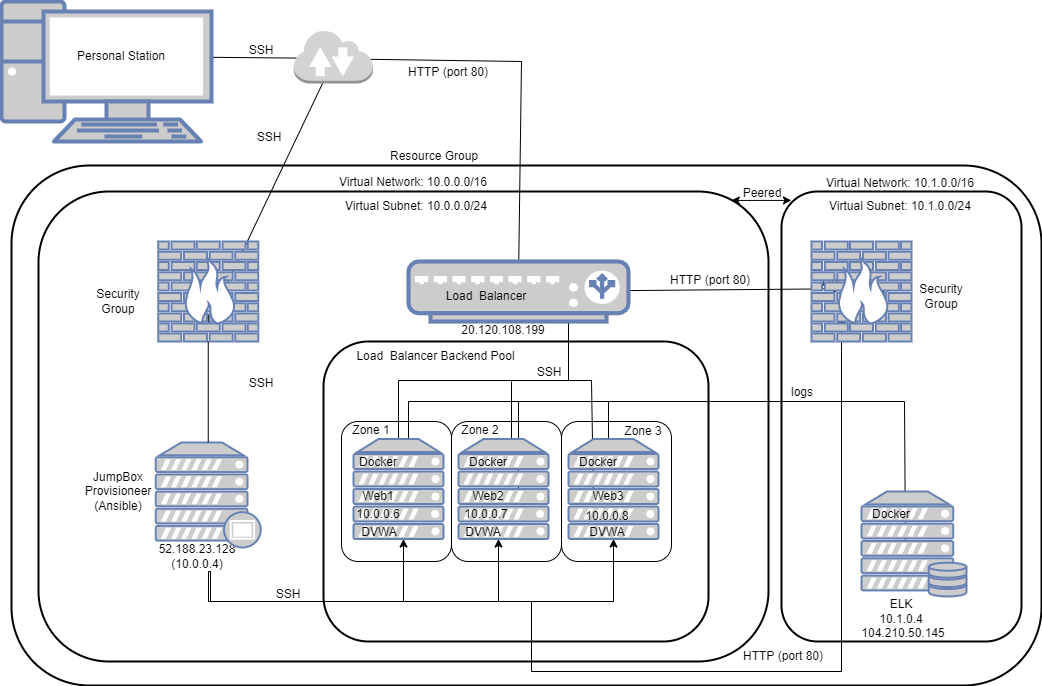

The diagram above was exported from draw.io. Its source (the exported page's mxGraphModel, read from the mxfile embedded in the PNG):
<mxGraphModel dx="1422" dy="754" grid="1" gridSize="10" guides="1" tooltips="1" connect="1" arrows="1" fold="1" page="1" pageScale="1" pageWidth="1100" pageHeight="850" background="none" math="0" shadow="0">
  <root>
    <mxCell id="0" />
    <mxCell id="1" parent="0" />
    <mxCell id="oT1bbUklW-VRg65L_McR-59" value="52.188.23.128&lt;br&gt;(10.0.0.4)" style="rounded=0;whiteSpace=wrap;html=1;fillColor=none;strokeColor=none;" parent="1" vertex="1">
      <mxGeometry x="161" y="549.5" width="150" height="30" as="geometry" />
    </mxCell>
    <mxCell id="fjIoaGA2CQTDf21dJ3Mb-4" value="" style="endArrow=classic;startArrow=classic;html=1;rounded=0;exitX=0.5;exitY=1;exitDx=0;exitDy=0;exitPerimeter=0;" parent="1" edge="1">
      <mxGeometry width="50" height="50" relative="1" as="geometry">
        <mxPoint x="246.75" y="332" as="sourcePoint" />
        <mxPoint x="365.7871024734982" y="82" as="targetPoint" />
      </mxGeometry>
    </mxCell>
    <mxCell id="fjIoaGA2CQTDf21dJ3Mb-58" value="SSH" style="rounded=0;whiteSpace=wrap;html=1;fillColor=none;strokeColor=none;direction=south;" parent="1" vertex="1">
      <mxGeometry x="351.5" y="34" width="60" height="66" as="geometry" />
    </mxCell>
    <mxCell id="fjIoaGA2CQTDf21dJ3Mb-6" value="" style="endArrow=classic;startArrow=classic;html=1;rounded=0;" parent="1" source="oT1bbUklW-VRg65L_McR-2" target="fjIoaGA2CQTDf21dJ3Mb-58" edge="1">
      <mxGeometry width="50" height="50" relative="1" as="geometry">
        <mxPoint x="560" y="320" as="sourcePoint" />
        <mxPoint x="610" y="270" as="targetPoint" />
      </mxGeometry>
    </mxCell>
    <mxCell id="fjIoaGA2CQTDf21dJ3Mb-40" value="" style="endArrow=classic;startArrow=classic;html=1;rounded=0;entryX=0.713;entryY=0.067;entryDx=0;entryDy=0;entryPerimeter=0;exitX=0.5;exitY=1;exitDx=0;exitDy=0;" parent="1" source="fjIoaGA2CQTDf21dJ3Mb-58" target="oT1bbUklW-VRg65L_McR-16" edge="1">
      <mxGeometry width="50" height="50" relative="1" as="geometry">
        <mxPoint x="432" y="105" as="sourcePoint" />
        <mxPoint x="482" y="55" as="targetPoint" />
        <Array as="points">
          <mxPoint x="560" y="70" />
        </Array>
      </mxGeometry>
    </mxCell>
    <mxCell id="fjIoaGA2CQTDf21dJ3Mb-57" value="Docker" style="rounded=0;whiteSpace=wrap;html=1;fillColor=none;strokeColor=none;direction=south;" parent="1" vertex="1">
      <mxGeometry x="880" y="264" width="60" height="66" as="geometry" />
    </mxCell>
    <mxCell id="oT1bbUklW-VRg65L_McR-9" value="" style="rounded=1;whiteSpace=wrap;html=1;fillColor=none;strokeWidth=2;" parent="1" vertex="1">
      <mxGeometry x="50" y="174" width="1030" height="520" as="geometry" />
    </mxCell>
    <mxCell id="oT1bbUklW-VRg65L_McR-5" value="&lt;span style=&quot;color: rgba(0 , 0 , 0 , 0) ; font-family: monospace ; font-size: 0px&quot;&gt;%3CmxGraphModel%3E%3Croot%3E%3CmxCell%20id%3D%220%22%2F%3E%3CmxCell%20id%3D%221%22%20parent%3D%220%22%2F%3E%3CmxCell%20id%3D%222%22%20value%3D%22Test%20Run%20Load%26amp%3Bnbsp%3B%20Balancer%22%20style%3D%22rounded%3D0%3BwhiteSpace%3Dwrap%3Bhtml%3D1%3BfillColor%3Dnone%3BstrokeColor%3Dnone%3B%22%20vertex%3D%221%22%20parent%3D%221%22%3E%3CmxGeometry%20x%3D%22680%22%20y%3D%22360%22%20width%3D%22150%22%20height%3D%2230%22%20as%3D%22geometry%22%2F%3E%3C%2FmxCell%3E%3C%2Froot%3E%3C%2FmxGraphModel%3E&lt;/span&gt;" style="rounded=1;whiteSpace=wrap;html=1;fillColor=none;strokeWidth=2;" parent="1" vertex="1">
      <mxGeometry x="77" y="200" width="730" height="470" as="geometry" />
    </mxCell>
    <mxCell id="fjIoaGA2CQTDf21dJ3Mb-46" value="" style="endArrow=classic;html=1;rounded=0;" parent="1" source="oT1bbUklW-VRg65L_McR-14" target="fjIoaGA2CQTDf21dJ3Mb-57" edge="1">
      <mxGeometry width="50" height="50" relative="1" as="geometry">
        <mxPoint x="520" y="420" as="sourcePoint" />
        <mxPoint x="570" y="370" as="targetPoint" />
      </mxGeometry>
    </mxCell>
    <mxCell id="oT1bbUklW-VRg65L_McR-63" value="" style="edgeStyle=orthogonalEdgeStyle;rounded=0;orthogonalLoop=1;jettySize=auto;html=1;entryX=1;entryY=0.5;entryDx=0;entryDy=0;" parent="1" source="oT1bbUklW-VRg65L_McR-49" target="oT1bbUklW-VRg65L_McR-16" edge="1">
      <mxGeometry relative="1" as="geometry">
        <Array as="points">
          <mxPoint x="437" y="389" />
          <mxPoint x="607" y="389" />
          <mxPoint x="607" y="305" />
        </Array>
      </mxGeometry>
    </mxCell>
    <mxCell id="fjIoaGA2CQTDf21dJ3Mb-22" value="" style="edgeStyle=orthogonalEdgeStyle;rounded=0;orthogonalLoop=1;jettySize=auto;html=1;entryX=1.106;entryY=0.267;entryDx=0;entryDy=0;entryPerimeter=0;" parent="1" target="fjIoaGA2CQTDf21dJ3Mb-34" edge="1">
      <mxGeometry relative="1" as="geometry">
        <Array as="points">
          <mxPoint x="647" y="410" />
          <mxPoint x="943" y="410" />
        </Array>
        <mxPoint x="647" y="457.5" as="sourcePoint" />
        <mxPoint x="647" y="340" as="targetPoint" />
      </mxGeometry>
    </mxCell>
    <mxCell id="fjIoaGA2CQTDf21dJ3Mb-51" value="" style="endArrow=classic;html=1;rounded=0;" parent="1" target="fjIoaGA2CQTDf21dJ3Mb-54" edge="1">
      <mxGeometry width="50" height="50" relative="1" as="geometry">
        <mxPoint x="570" y="610" as="sourcePoint" />
        <mxPoint x="880" y="350" as="targetPoint" />
        <Array as="points">
          <mxPoint x="570" y="680" />
          <mxPoint x="880" y="680" />
          <mxPoint x="880" y="360" />
        </Array>
      </mxGeometry>
    </mxCell>
    <mxCell id="fjIoaGA2CQTDf21dJ3Mb-54" value="Docker" style="rounded=0;whiteSpace=wrap;html=1;fillColor=none;strokeColor=none;direction=south;" parent="1" vertex="1">
      <mxGeometry x="850" y="258" width="60" height="66" as="geometry" />
    </mxCell>
    <mxCell id="fjIoaGA2CQTDf21dJ3Mb-29" value="" style="endArrow=none;html=1;rounded=0;entryX=0;entryY=0;entryDx=0;entryDy=0;" parent="1" edge="1">
      <mxGeometry width="50" height="50" relative="1" as="geometry">
        <mxPoint x="447" y="451" as="sourcePoint" />
        <mxPoint x="719" y="410" as="targetPoint" />
        <Array as="points">
          <mxPoint x="447" y="410" />
        </Array>
      </mxGeometry>
    </mxCell>
    <mxCell id="fjIoaGA2CQTDf21dJ3Mb-28" value="" style="endArrow=none;html=1;rounded=0;entryX=0;entryY=0.25;entryDx=0;entryDy=0;exitX=1;exitY=0;exitDx=0;exitDy=0;" parent="1" edge="1">
      <mxGeometry width="50" height="50" relative="1" as="geometry">
        <mxPoint x="557" y="507" as="sourcePoint" />
        <mxPoint x="697" y="410" as="targetPoint" />
        <Array as="points">
          <mxPoint x="557" y="410" />
        </Array>
      </mxGeometry>
    </mxCell>
    <mxCell id="fjIoaGA2CQTDf21dJ3Mb-24" value="" style="endArrow=none;html=1;rounded=0;exitX=1.152;exitY=0.583;exitDx=0;exitDy=0;exitPerimeter=0;" parent="1" edge="1">
      <mxGeometry width="50" height="50" relative="1" as="geometry">
        <mxPoint x="632.02" y="513.0320000000002" as="sourcePoint" />
        <mxPoint x="600" y="389" as="targetPoint" />
        <Array as="points">
          <mxPoint x="630" y="389" />
        </Array>
      </mxGeometry>
    </mxCell>
    <mxCell id="oT1bbUklW-VRg65L_McR-77" value="" style="rounded=1;whiteSpace=wrap;html=1;strokeColor=default;fillColor=none;strokeWidth=2;" parent="1" vertex="1">
      <mxGeometry x="362" y="350" width="385" height="300" as="geometry" />
    </mxCell>
    <mxCell id="fjIoaGA2CQTDf21dJ3Mb-25" value="" style="endArrow=none;html=1;rounded=0;" parent="1" edge="1">
      <mxGeometry width="50" height="50" relative="1" as="geometry">
        <mxPoint x="550" y="470" as="sourcePoint" />
        <mxPoint x="550" y="390" as="targetPoint" />
      </mxGeometry>
    </mxCell>
    <mxCell id="oT1bbUklW-VRg65L_McR-88" value="10.0.0.8" style="rounded=0;whiteSpace=wrap;html=1;fillColor=none;strokeColor=none;direction=south;" parent="1" vertex="1">
      <mxGeometry x="617" y="490" width="60" height="66" as="geometry" />
    </mxCell>
    <mxCell id="fjIoaGA2CQTDf21dJ3Mb-10" value="" style="rounded=1;whiteSpace=wrap;html=1;fillColor=none;" parent="1" vertex="1">
      <mxGeometry x="600" y="430" width="110" height="140" as="geometry" />
    </mxCell>
    <mxCell id="fjIoaGA2CQTDf21dJ3Mb-14" value="Zone 3" style="rounded=0;whiteSpace=wrap;html=1;fillColor=none;strokeColor=none;direction=south;" parent="1" vertex="1">
      <mxGeometry x="652" y="407" width="60" height="66" as="geometry" />
    </mxCell>
    <mxCell id="fjIoaGA2CQTDf21dJ3Mb-8" value="" style="rounded=1;whiteSpace=wrap;html=1;fillColor=none;" parent="1" vertex="1">
      <mxGeometry x="380" y="430" width="110" height="140" as="geometry" />
    </mxCell>
    <mxCell id="oT1bbUklW-VRg65L_McR-1" value="" style="fontColor=#0066CC;verticalAlign=top;verticalLabelPosition=bottom;labelPosition=center;align=center;html=1;outlineConnect=0;fillColor=#CCCCCC;strokeColor=#6881B3;gradientColor=none;gradientDirection=north;strokeWidth=2;shape=mxgraph.networks.pc;" parent="1" vertex="1">
      <mxGeometry x="40" y="10" width="210" height="140" as="geometry" />
    </mxCell>
    <mxCell id="oT1bbUklW-VRg65L_McR-2" value="Personal Station" style="rounded=0;whiteSpace=wrap;html=1;fillColor=none;strokeColor=none;" parent="1" vertex="1">
      <mxGeometry x="80" y="30" width="160" height="70" as="geometry" />
    </mxCell>
    <mxCell id="oT1bbUklW-VRg65L_McR-3" value="" style="outlineConnect=0;dashed=0;verticalLabelPosition=bottom;verticalAlign=top;align=center;html=1;shape=mxgraph.aws3.internet_2;fillColor=#D2D3D3;gradientColor=none;fontFamily=Helvetica;fontSize=12;fontColor=rgb(0, 0, 0);strokeColor=rgb(0, 0, 0);" parent="1" vertex="1">
      <mxGeometry x="332" y="38" width="79.5" height="54" as="geometry" />
    </mxCell>
    <mxCell id="oT1bbUklW-VRg65L_McR-6" value="Virtual Network: 10.0.0.0/16" style="rounded=0;whiteSpace=wrap;html=1;fillColor=none;strokeColor=none;" parent="1" vertex="1">
      <mxGeometry x="317" y="176" width="270" height="30" as="geometry" />
    </mxCell>
    <mxCell id="oT1bbUklW-VRg65L_McR-10" value="Resource Group" style="rounded=0;whiteSpace=wrap;html=1;fillColor=none;strokeColor=none;" parent="1" vertex="1">
      <mxGeometry x="338" y="150" width="270" height="30" as="geometry" />
    </mxCell>
    <mxCell id="oT1bbUklW-VRg65L_McR-11" value="" style="fontColor=#0066CC;verticalAlign=top;verticalLabelPosition=bottom;labelPosition=center;align=center;html=1;outlineConnect=0;fillColor=#CCCCCC;strokeColor=#6881B3;gradientColor=none;gradientDirection=north;strokeWidth=2;shape=mxgraph.networks.firewall;" parent="1" vertex="1">
      <mxGeometry x="196.75" y="250" width="100" height="100" as="geometry" />
    </mxCell>
    <mxCell id="oT1bbUklW-VRg65L_McR-14" value="" style="fontColor=#0066CC;verticalAlign=top;verticalLabelPosition=bottom;labelPosition=center;align=center;html=1;outlineConnect=0;fillColor=#CCCCCC;strokeColor=#6881B3;gradientColor=none;gradientDirection=north;strokeWidth=2;shape=mxgraph.networks.load_balancer;" parent="1" vertex="1">
      <mxGeometry x="447" y="270" width="220" height="60" as="geometry" />
    </mxCell>
    <mxCell id="oT1bbUklW-VRg65L_McR-15" value="20.120.108.199" style="rounded=0;whiteSpace=wrap;html=1;fillColor=none;strokeColor=none;" parent="1" vertex="1">
      <mxGeometry x="467" y="324" width="150" height="30" as="geometry" />
    </mxCell>
    <mxCell id="oT1bbUklW-VRg65L_McR-16" value="Load&amp;nbsp; Balancer" style="rounded=0;whiteSpace=wrap;html=1;fillColor=none;strokeColor=none;" parent="1" vertex="1">
      <mxGeometry x="450" y="290" width="150" height="30" as="geometry" />
    </mxCell>
    <mxCell id="oT1bbUklW-VRg65L_McR-41" value="" style="edgeStyle=orthogonalEdgeStyle;rounded=0;orthogonalLoop=1;jettySize=auto;html=1;" parent="1" target="oT1bbUklW-VRg65L_McR-49" edge="1">
      <mxGeometry relative="1" as="geometry">
        <mxPoint x="247" y="590" as="sourcePoint" />
        <mxPoint x="442" y="560" as="targetPoint" />
        <Array as="points">
          <mxPoint x="247" y="610" />
          <mxPoint x="442" y="610" />
        </Array>
      </mxGeometry>
    </mxCell>
    <mxCell id="oT1bbUklW-VRg65L_McR-42" value="" style="edgeStyle=orthogonalEdgeStyle;rounded=0;orthogonalLoop=1;jettySize=auto;html=1;" parent="1" target="oT1bbUklW-VRg65L_McR-50" edge="1">
      <mxGeometry relative="1" as="geometry">
        <mxPoint x="249" y="580" as="sourcePoint" />
        <mxPoint x="537" y="525" as="targetPoint" />
        <Array as="points">
          <mxPoint x="247" y="610" />
          <mxPoint x="537" y="610" />
        </Array>
      </mxGeometry>
    </mxCell>
    <mxCell id="oT1bbUklW-VRg65L_McR-54" value="" style="edgeStyle=orthogonalEdgeStyle;rounded=0;orthogonalLoop=1;jettySize=auto;html=1;" parent="1" source="oT1bbUklW-VRg65L_McR-59" target="oT1bbUklW-VRg65L_McR-51" edge="1">
      <mxGeometry relative="1" as="geometry">
        <mxPoint x="249" y="590" as="sourcePoint" />
        <Array as="points">
          <mxPoint x="249" y="610" />
          <mxPoint x="652" y="610" />
        </Array>
      </mxGeometry>
    </mxCell>
    <mxCell id="oT1bbUklW-VRg65L_McR-49" value="" style="fontColor=#0066CC;verticalAlign=top;verticalLabelPosition=bottom;labelPosition=center;align=center;html=1;outlineConnect=0;fillColor=#CCCCCC;strokeColor=#6881B3;gradientColor=none;gradientDirection=north;strokeWidth=2;shape=mxgraph.networks.server;" parent="1" vertex="1">
      <mxGeometry x="392" y="447.5" width="90" height="100" as="geometry" />
    </mxCell>
    <mxCell id="oT1bbUklW-VRg65L_McR-50" value="" style="fontColor=#0066CC;verticalAlign=top;verticalLabelPosition=bottom;labelPosition=center;align=center;html=1;outlineConnect=0;fillColor=#CCCCCC;strokeColor=#6881B3;gradientColor=none;gradientDirection=north;strokeWidth=2;shape=mxgraph.networks.server;" parent="1" vertex="1">
      <mxGeometry x="497" y="447.5" width="90" height="100" as="geometry" />
    </mxCell>
    <mxCell id="oT1bbUklW-VRg65L_McR-51" value="" style="fontColor=#0066CC;verticalAlign=top;verticalLabelPosition=bottom;labelPosition=center;align=center;html=1;outlineConnect=0;fillColor=#CCCCCC;strokeColor=#6881B3;gradientColor=none;gradientDirection=north;strokeWidth=2;shape=mxgraph.networks.server;" parent="1" vertex="1">
      <mxGeometry x="607" y="447.5" width="90" height="100" as="geometry" />
    </mxCell>
    <mxCell id="oT1bbUklW-VRg65L_McR-57" value="Security Group" style="rounded=0;whiteSpace=wrap;html=1;fillColor=none;strokeColor=none;direction=south;" parent="1" vertex="1">
      <mxGeometry x="127" y="240" width="60" height="140" as="geometry" />
    </mxCell>
    <mxCell id="oT1bbUklW-VRg65L_McR-58" value="JumpBox&lt;br&gt;Provisioneer&lt;br&gt;(Ansible)" style="rounded=0;whiteSpace=wrap;html=1;fillColor=none;strokeColor=none;direction=south;" parent="1" vertex="1">
      <mxGeometry x="127" y="425" width="60" height="150" as="geometry" />
    </mxCell>
    <mxCell id="oT1bbUklW-VRg65L_McR-72" value="HTTP (port 80)" style="rounded=0;whiteSpace=wrap;html=1;fillColor=none;strokeColor=none;" parent="1" vertex="1">
      <mxGeometry x="411.5" y="66" width="150" height="30" as="geometry" />
    </mxCell>
    <mxCell id="oT1bbUklW-VRg65L_McR-75" value="SSH" style="rounded=0;whiteSpace=wrap;html=1;fillColor=none;strokeColor=none;direction=south;" parent="1" vertex="1">
      <mxGeometry x="270" y="359" width="60" height="66" as="geometry" />
    </mxCell>
    <mxCell id="oT1bbUklW-VRg65L_McR-76" value="SSH" style="rounded=0;whiteSpace=wrap;html=1;fillColor=none;strokeColor=none;direction=south;" parent="1" vertex="1">
      <mxGeometry x="296.75" y="570" width="60" height="66" as="geometry" />
    </mxCell>
    <mxCell id="oT1bbUklW-VRg65L_McR-78" value="Load&amp;nbsp; Balancer Backend Pool" style="rounded=0;whiteSpace=wrap;html=1;fillColor=none;strokeColor=none;" parent="1" vertex="1">
      <mxGeometry x="392" y="350" width="165" height="30" as="geometry" />
    </mxCell>
    <mxCell id="oT1bbUklW-VRg65L_McR-80" value="Web1" style="rounded=0;whiteSpace=wrap;html=1;fillColor=none;strokeColor=none;direction=south;" parent="1" vertex="1">
      <mxGeometry x="386.75" y="472" width="60" height="66" as="geometry" />
    </mxCell>
    <mxCell id="oT1bbUklW-VRg65L_McR-84" value="Web2" style="rounded=0;whiteSpace=wrap;html=1;fillColor=none;strokeColor=none;direction=south;" parent="1" vertex="1">
      <mxGeometry x="497" y="472" width="60" height="66" as="geometry" />
    </mxCell>
    <mxCell id="oT1bbUklW-VRg65L_McR-85" value="Web3" style="rounded=0;whiteSpace=wrap;html=1;fillColor=none;strokeColor=none;direction=south;" parent="1" vertex="1">
      <mxGeometry x="617" y="472" width="60" height="66" as="geometry" />
    </mxCell>
    <mxCell id="oT1bbUklW-VRg65L_McR-86" value="10.0.0.6" style="rounded=0;whiteSpace=wrap;html=1;fillColor=none;strokeColor=none;direction=south;" parent="1" vertex="1">
      <mxGeometry x="386.75" y="490" width="60" height="66" as="geometry" />
    </mxCell>
    <mxCell id="oT1bbUklW-VRg65L_McR-87" value="10.0.0.7" style="rounded=0;whiteSpace=wrap;html=1;fillColor=none;strokeColor=none;direction=south;" parent="1" vertex="1">
      <mxGeometry x="495" y="490" width="60" height="66" as="geometry" />
    </mxCell>
    <mxCell id="fjIoaGA2CQTDf21dJ3Mb-1" value="DVWA" style="rounded=0;whiteSpace=wrap;html=1;fillColor=none;strokeColor=none;direction=south;" parent="1" vertex="1">
      <mxGeometry x="388" y="508" width="60" height="66" as="geometry" />
    </mxCell>
    <mxCell id="fjIoaGA2CQTDf21dJ3Mb-2" value="DVWA" style="rounded=0;whiteSpace=wrap;html=1;fillColor=none;strokeColor=none;direction=south;" parent="1" vertex="1">
      <mxGeometry x="492" y="508" width="60" height="66" as="geometry" />
    </mxCell>
    <mxCell id="fjIoaGA2CQTDf21dJ3Mb-3" value="DVWA" style="rounded=0;whiteSpace=wrap;html=1;fillColor=none;strokeColor=none;direction=south;" parent="1" vertex="1">
      <mxGeometry x="616" y="508" width="60" height="66" as="geometry" />
    </mxCell>
    <mxCell id="fjIoaGA2CQTDf21dJ3Mb-9" value="" style="rounded=1;whiteSpace=wrap;html=1;fillColor=none;" parent="1" vertex="1">
      <mxGeometry x="490" y="430" width="110" height="140" as="geometry" />
    </mxCell>
    <mxCell id="fjIoaGA2CQTDf21dJ3Mb-11" value="Zone 1" style="rounded=0;whiteSpace=wrap;html=1;fillColor=none;strokeColor=none;direction=south;" parent="1" vertex="1">
      <mxGeometry x="380" y="406" width="60" height="66" as="geometry" />
    </mxCell>
    <mxCell id="fjIoaGA2CQTDf21dJ3Mb-12" value="Zone 2" style="rounded=0;whiteSpace=wrap;html=1;fillColor=none;strokeColor=none;direction=south;" parent="1" vertex="1">
      <mxGeometry x="489" y="406" width="60" height="66" as="geometry" />
    </mxCell>
    <mxCell id="fjIoaGA2CQTDf21dJ3Mb-17" value="Docker" style="rounded=0;whiteSpace=wrap;html=1;fillColor=none;strokeColor=none;direction=south;" parent="1" vertex="1">
      <mxGeometry x="387" y="438" width="60" height="66" as="geometry" />
    </mxCell>
    <mxCell id="fjIoaGA2CQTDf21dJ3Mb-18" value="Docker" style="rounded=0;whiteSpace=wrap;html=1;fillColor=none;strokeColor=none;direction=south;" parent="1" vertex="1">
      <mxGeometry x="497" y="438" width="60" height="66" as="geometry" />
    </mxCell>
    <mxCell id="fjIoaGA2CQTDf21dJ3Mb-19" value="Docker" style="rounded=0;whiteSpace=wrap;html=1;fillColor=none;strokeColor=none;direction=south;" parent="1" vertex="1">
      <mxGeometry x="607" y="438" width="60" height="66" as="geometry" />
    </mxCell>
    <mxCell id="fjIoaGA2CQTDf21dJ3Mb-20" value="" style="fontColor=#0066CC;verticalAlign=top;verticalLabelPosition=bottom;labelPosition=center;align=center;html=1;outlineConnect=0;fillColor=#CCCCCC;strokeColor=#6881B3;gradientColor=none;gradientDirection=north;strokeWidth=2;shape=mxgraph.networks.server_storage;" parent="1" vertex="1">
      <mxGeometry x="900" y="500" width="105" height="105" as="geometry" />
    </mxCell>
    <mxCell id="fjIoaGA2CQTDf21dJ3Mb-30" value="SSH" style="rounded=0;whiteSpace=wrap;html=1;fillColor=none;strokeColor=none;direction=south;" parent="1" vertex="1">
      <mxGeometry x="558" y="348" width="60" height="66" as="geometry" />
    </mxCell>
    <mxCell id="fjIoaGA2CQTDf21dJ3Mb-33" value="logs" style="rounded=0;whiteSpace=wrap;html=1;fillColor=none;strokeColor=none;direction=south;" parent="1" vertex="1">
      <mxGeometry x="811" y="368" width="60" height="66" as="geometry" />
    </mxCell>
    <mxCell id="fjIoaGA2CQTDf21dJ3Mb-34" value="Docker" style="rounded=0;whiteSpace=wrap;html=1;fillColor=none;strokeColor=none;direction=south;" parent="1" vertex="1">
      <mxGeometry x="900" y="490" width="60" height="66" as="geometry" />
    </mxCell>
    <mxCell id="fjIoaGA2CQTDf21dJ3Mb-37" value="" style="fontColor=#0066CC;verticalAlign=top;verticalLabelPosition=bottom;labelPosition=center;align=center;html=1;outlineConnect=0;fillColor=#CCCCCC;strokeColor=#6881B3;gradientColor=none;gradientDirection=north;strokeWidth=2;shape=mxgraph.networks.firewall;" parent="1" vertex="1">
      <mxGeometry x="850" y="250" width="100" height="100" as="geometry" />
    </mxCell>
    <mxCell id="fjIoaGA2CQTDf21dJ3Mb-35" value="ELK" style="rounded=0;whiteSpace=wrap;html=1;fillColor=none;strokeColor=none;direction=south;" parent="1" vertex="1">
      <mxGeometry x="910" y="538" width="60" height="150" as="geometry" />
    </mxCell>
    <mxCell id="fjIoaGA2CQTDf21dJ3Mb-41" value="SSH" style="rounded=0;whiteSpace=wrap;html=1;fillColor=none;strokeColor=none;direction=south;" parent="1" vertex="1">
      <mxGeometry x="270" y="26" width="60" height="66" as="geometry" />
    </mxCell>
    <mxCell id="fjIoaGA2CQTDf21dJ3Mb-43" value="SSH" style="rounded=0;whiteSpace=wrap;html=1;fillColor=none;strokeColor=none;direction=south;" parent="1" vertex="1">
      <mxGeometry x="278" y="113" width="60" height="66" as="geometry" />
    </mxCell>
    <mxCell id="fjIoaGA2CQTDf21dJ3Mb-48" value="10.0.0.8" style="rounded=0;whiteSpace=wrap;html=1;fillColor=none;strokeColor=none;direction=south;" parent="1" vertex="1">
      <mxGeometry x="616" y="491.5" width="60" height="66" as="geometry" />
    </mxCell>
    <mxCell id="fjIoaGA2CQTDf21dJ3Mb-49" value="10.1.0.4" style="rounded=0;whiteSpace=wrap;html=1;fillColor=none;strokeColor=none;direction=south;" parent="1" vertex="1">
      <mxGeometry x="910" y="595" width="60" height="66" as="geometry" />
    </mxCell>
    <mxCell id="oT1bbUklW-VRg65L_McR-47" value="" style="fontColor=#0066CC;verticalAlign=top;verticalLabelPosition=bottom;labelPosition=center;align=center;html=1;outlineConnect=0;fillColor=#CCCCCC;strokeColor=#6881B3;gradientColor=none;gradientDirection=north;strokeWidth=2;shape=mxgraph.networks.proxy_server;" parent="1" vertex="1">
      <mxGeometry x="194.25" y="451" width="105" height="105" as="geometry" />
    </mxCell>
    <mxCell id="fjIoaGA2CQTDf21dJ3Mb-63" value="" style="edgeStyle=orthogonalEdgeStyle;rounded=0;orthogonalLoop=1;jettySize=auto;html=1;endArrow=none;" parent="1" source="oT1bbUklW-VRg65L_McR-11" target="oT1bbUklW-VRg65L_McR-47" edge="1">
      <mxGeometry relative="1" as="geometry">
        <mxPoint x="236" y="549.5" as="targetPoint" />
        <mxPoint x="246.79999999999995" y="350" as="sourcePoint" />
        <Array as="points" />
      </mxGeometry>
    </mxCell>
    <mxCell id="fjIoaGA2CQTDf21dJ3Mb-64" value="HTTP (port 80)" style="rounded=0;whiteSpace=wrap;html=1;fillColor=none;strokeColor=none;" parent="1" vertex="1">
      <mxGeometry x="674" y="274" width="150" height="30" as="geometry" />
    </mxCell>
    <mxCell id="fjIoaGA2CQTDf21dJ3Mb-66" value="HTTP (port 80)" style="rounded=0;whiteSpace=wrap;html=1;fillColor=none;strokeColor=none;" parent="1" vertex="1">
      <mxGeometry x="747" y="650" width="150" height="30" as="geometry" />
    </mxCell>
    <mxCell id="fjIoaGA2CQTDf21dJ3Mb-67" value="Security Group" style="rounded=0;whiteSpace=wrap;html=1;fillColor=none;strokeColor=none;direction=south;" parent="1" vertex="1">
      <mxGeometry x="950" y="235" width="60" height="140" as="geometry" />
    </mxCell>
    <mxCell id="fjIoaGA2CQTDf21dJ3Mb-68" value="" style="rounded=1;whiteSpace=wrap;html=1;strokeWidth=2;fillColor=none;" parent="1" vertex="1">
      <mxGeometry x="820" y="200" width="240" height="450" as="geometry" />
    </mxCell>
    <mxCell id="fjIoaGA2CQTDf21dJ3Mb-69" value="Virtual Network: 10.1.0.0/16" style="rounded=0;whiteSpace=wrap;html=1;fillColor=none;strokeColor=none;" parent="1" vertex="1">
      <mxGeometry x="804" y="177" width="270" height="30" as="geometry" />
    </mxCell>
    <mxCell id="fjIoaGA2CQTDf21dJ3Mb-75" value="" style="endArrow=classic;startArrow=classic;html=1;rounded=0;entryX=0.096;entryY=1.064;entryDx=0;entryDy=0;entryPerimeter=0;exitX=0.949;exitY=0.019;exitDx=0;exitDy=0;exitPerimeter=0;" parent="1" source="oT1bbUklW-VRg65L_McR-5" target="fjIoaGA2CQTDf21dJ3Mb-69" edge="1">
      <mxGeometry width="50" height="50" relative="1" as="geometry">
        <mxPoint x="710" y="390" as="sourcePoint" />
        <mxPoint x="760" y="340" as="targetPoint" />
      </mxGeometry>
    </mxCell>
    <mxCell id="fjIoaGA2CQTDf21dJ3Mb-76" value="Peered" style="rounded=0;whiteSpace=wrap;html=1;fillColor=none;strokeColor=none;" parent="1" vertex="1">
      <mxGeometry x="666" y="187" width="270" height="30" as="geometry" />
    </mxCell>
    <mxCell id="fjIoaGA2CQTDf21dJ3Mb-78" value="104.210.50.145" style="rounded=0;whiteSpace=wrap;html=1;fillColor=none;strokeColor=none;" parent="1" vertex="1">
      <mxGeometry x="867" y="627" width="150" height="30" as="geometry" />
    </mxCell>
    <mxCell id="_Kpy4RJ3TEAfkLkZImj5-1" value="Virtual Subnet: 10.1.0.0/24" style="rounded=0;whiteSpace=wrap;html=1;fillColor=none;strokeColor=none;" parent="1" vertex="1">
      <mxGeometry x="804" y="200" width="270" height="30" as="geometry" />
    </mxCell>
    <mxCell id="_Kpy4RJ3TEAfkLkZImj5-2" value="Virtual Subnet: 10.0.0.0/24" style="rounded=0;whiteSpace=wrap;html=1;fillColor=none;strokeColor=none;" parent="1" vertex="1">
      <mxGeometry x="320" y="200" width="270" height="30" as="geometry" />
    </mxCell>
  </root>
</mxGraphModel>